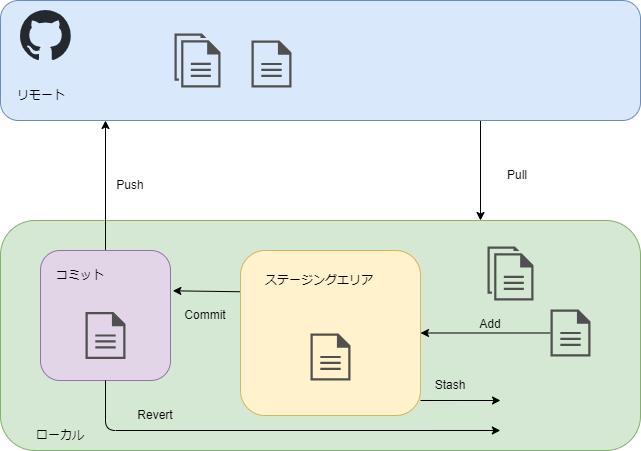

The diagram above was exported from draw.io. Its source (the exported page's mxGraphModel, read from the mxfile embedded in the PNG):
<mxGraphModel dx="917" dy="510" grid="1" gridSize="10" guides="1" tooltips="1" connect="1" arrows="1" fold="1" page="1" pageScale="1" pageWidth="850" pageHeight="1100" math="0" shadow="0">
  <root>
    <mxCell id="0" />
    <mxCell id="1" parent="0" />
    <mxCell id="54" style="edgeStyle=none;html=1;exitX=0.75;exitY=1;exitDx=0;exitDy=0;strokeColor=#000000;fontColor=#000000;startArrow=none;startFill=0;endArrow=classic;endFill=1;entryX=0.75;entryY=0;entryDx=0;entryDy=0;" edge="1" parent="1" source="4" target="5">
      <mxGeometry relative="1" as="geometry" />
    </mxCell>
    <mxCell id="4" value="" style="rounded=1;whiteSpace=wrap;html=1;fillColor=#dae8fc;strokeColor=#6c8ebf;" vertex="1" parent="1">
      <mxGeometry x="120" y="20" width="640" height="120" as="geometry" />
    </mxCell>
    <mxCell id="3" value="" style="shape=image;verticalLabelPosition=bottom;labelBackgroundColor=default;verticalAlign=top;aspect=fixed;imageAspect=0;image=data:image/svg+xml,(base64 omitted: 1312 chars);" vertex="1" parent="1">
      <mxGeometry x="140" y="30" width="51.04" height="50" as="geometry" />
    </mxCell>
    <mxCell id="5" value="" style="rounded=1;whiteSpace=wrap;html=1;fillColor=#d5e8d4;strokeColor=#82b366;" vertex="1" parent="1">
      <mxGeometry x="120" y="240" width="640" height="230" as="geometry" />
    </mxCell>
    <mxCell id="39" style="edgeStyle=none;html=1;exitX=0;exitY=0.25;exitDx=0;exitDy=0;entryX=1.018;entryY=0.31;entryDx=0;entryDy=0;entryPerimeter=0;strokeColor=#000000;fontColor=#000000;" edge="1" parent="1" source="24" target="36">
      <mxGeometry relative="1" as="geometry" />
    </mxCell>
    <mxCell id="48" style="edgeStyle=none;html=1;exitX=1;exitY=0.5;exitDx=0;exitDy=0;strokeColor=#000000;fontColor=#000000;startArrow=classic;startFill=1;endArrow=none;endFill=0;" edge="1" parent="1" source="24" target="33">
      <mxGeometry relative="1" as="geometry" />
    </mxCell>
    <mxCell id="24" value="" style="rounded=1;whiteSpace=wrap;html=1;fillColor=#fff2cc;strokeColor=#d6b656;" vertex="1" parent="1">
      <mxGeometry x="360" y="270" width="180" height="165" as="geometry" />
    </mxCell>
    <mxCell id="27" value="&lt;font color=&quot;#000000&quot;&gt;ローカル&lt;/font&gt;" style="text;html=1;strokeColor=none;fillColor=none;align=center;verticalAlign=middle;whiteSpace=wrap;rounded=0;" vertex="1" parent="1">
      <mxGeometry x="150" y="440" width="60" height="30" as="geometry" />
    </mxCell>
    <mxCell id="28" value="&lt;font color=&quot;#000000&quot;&gt;リモート&lt;/font&gt;" style="text;html=1;strokeColor=none;fillColor=none;align=center;verticalAlign=middle;whiteSpace=wrap;rounded=0;" vertex="1" parent="1">
      <mxGeometry x="131.04" y="100" width="60" height="30" as="geometry" />
    </mxCell>
    <mxCell id="30" value="" style="sketch=0;pointerEvents=1;shadow=0;dashed=0;html=1;strokeColor=none;fillColor=#505050;labelPosition=center;verticalLabelPosition=bottom;verticalAlign=top;outlineConnect=0;align=center;shape=mxgraph.office.concepts.document;fontColor=#000000;" vertex="1" parent="1">
      <mxGeometry x="430.00000000000006" y="353" width="40" height="47" as="geometry" />
    </mxCell>
    <mxCell id="31" value="" style="sketch=0;pointerEvents=1;shadow=0;dashed=0;html=1;strokeColor=none;fillColor=#505050;labelPosition=center;verticalLabelPosition=bottom;verticalAlign=top;outlineConnect=0;align=center;shape=mxgraph.office.concepts.documents;fontColor=#000000;" vertex="1" parent="1">
      <mxGeometry x="294" y="53" width="46" height="54" as="geometry" />
    </mxCell>
    <mxCell id="32" value="" style="sketch=0;pointerEvents=1;shadow=0;dashed=0;html=1;strokeColor=none;fillColor=#505050;labelPosition=center;verticalLabelPosition=bottom;verticalAlign=top;outlineConnect=0;align=center;shape=mxgraph.office.concepts.document;fontColor=#000000;" vertex="1" parent="1">
      <mxGeometry x="371" y="60" width="40" height="47" as="geometry" />
    </mxCell>
    <mxCell id="33" value="" style="sketch=0;pointerEvents=1;shadow=0;dashed=0;html=1;strokeColor=none;fillColor=#505050;labelPosition=center;verticalLabelPosition=bottom;verticalAlign=top;outlineConnect=0;align=center;shape=mxgraph.office.concepts.document;fontColor=#000000;" vertex="1" parent="1">
      <mxGeometry x="670" y="329" width="40" height="47" as="geometry" />
    </mxCell>
    <mxCell id="44" style="edgeStyle=none;html=1;exitX=0.5;exitY=0;exitDx=0;exitDy=0;strokeColor=#000000;fontColor=#000000;" edge="1" parent="1" source="36">
      <mxGeometry relative="1" as="geometry">
        <mxPoint x="225" y="140" as="targetPoint" />
      </mxGeometry>
    </mxCell>
    <mxCell id="36" value="" style="rounded=1;whiteSpace=wrap;html=1;fillColor=#e1d5e7;strokeColor=#9673a6;" vertex="1" parent="1">
      <mxGeometry x="160" y="270" width="130" height="130" as="geometry" />
    </mxCell>
    <mxCell id="37" value="コミット" style="text;html=1;strokeColor=none;fillColor=none;align=center;verticalAlign=middle;whiteSpace=wrap;rounded=0;fontColor=#000000;" vertex="1" parent="1">
      <mxGeometry x="170" y="280" width="60" height="30" as="geometry" />
    </mxCell>
    <mxCell id="34" value="" style="sketch=0;pointerEvents=1;shadow=0;dashed=0;html=1;strokeColor=none;fillColor=#505050;labelPosition=center;verticalLabelPosition=bottom;verticalAlign=top;outlineConnect=0;align=center;shape=mxgraph.office.concepts.documents;fontColor=#000000;" vertex="1" parent="1">
      <mxGeometry x="607" y="266" width="46" height="54" as="geometry" />
    </mxCell>
    <mxCell id="35" value="" style="sketch=0;pointerEvents=1;shadow=0;dashed=0;html=1;strokeColor=none;fillColor=#505050;labelPosition=center;verticalLabelPosition=bottom;verticalAlign=top;outlineConnect=0;align=center;shape=mxgraph.office.concepts.document;fontColor=#000000;" vertex="1" parent="1">
      <mxGeometry x="205" y="331.5" width="40" height="47" as="geometry" />
    </mxCell>
    <mxCell id="25" value="&lt;font color=&quot;#000000&quot;&gt;ステージングエリア&lt;/font&gt;" style="text;html=1;strokeColor=none;fillColor=none;align=center;verticalAlign=middle;whiteSpace=wrap;rounded=0;" vertex="1" parent="1">
      <mxGeometry x="378.96000000000004" y="285" width="120" height="30" as="geometry" />
    </mxCell>
    <mxCell id="40" value="Commit" style="text;html=1;strokeColor=none;fillColor=none;align=center;verticalAlign=middle;whiteSpace=wrap;rounded=0;fontColor=#000000;" vertex="1" parent="1">
      <mxGeometry x="300" y="320" width="50" height="30" as="geometry" />
    </mxCell>
    <mxCell id="43" value="" style="endArrow=classic;html=1;strokeColor=#000000;fontColor=#000000;exitX=0.5;exitY=1;exitDx=0;exitDy=0;entryX=0.781;entryY=0.913;entryDx=0;entryDy=0;entryPerimeter=0;" edge="1" parent="1" source="36" target="5">
      <mxGeometry width="50" height="50" relative="1" as="geometry">
        <mxPoint x="400" y="280" as="sourcePoint" />
        <mxPoint x="450" y="230" as="targetPoint" />
        <Array as="points">
          <mxPoint x="225" y="450" />
        </Array>
      </mxGeometry>
    </mxCell>
    <mxCell id="45" value="Push" style="text;html=1;strokeColor=none;fillColor=none;align=center;verticalAlign=middle;whiteSpace=wrap;rounded=0;fontColor=#000000;" vertex="1" parent="1">
      <mxGeometry x="220" y="190" width="60" height="30" as="geometry" />
    </mxCell>
    <mxCell id="46" value="Revert" style="text;html=1;strokeColor=none;fillColor=none;align=center;verticalAlign=middle;whiteSpace=wrap;rounded=0;fontColor=#000000;" vertex="1" parent="1">
      <mxGeometry x="245" y="420" width="60" height="30" as="geometry" />
    </mxCell>
    <mxCell id="49" value="Add" style="text;html=1;strokeColor=none;fillColor=none;align=center;verticalAlign=middle;whiteSpace=wrap;rounded=0;fontColor=#000000;" vertex="1" parent="1">
      <mxGeometry x="580" y="329" width="60" height="30" as="geometry" />
    </mxCell>
    <mxCell id="52" value="" style="endArrow=classic;html=1;strokeColor=#000000;fontColor=#000000;exitX=1;exitY=0.909;exitDx=0;exitDy=0;exitPerimeter=0;" edge="1" parent="1" source="24">
      <mxGeometry width="50" height="50" relative="1" as="geometry">
        <mxPoint x="570" y="470" as="sourcePoint" />
        <mxPoint x="620" y="420" as="targetPoint" />
      </mxGeometry>
    </mxCell>
    <mxCell id="53" value="Stash" style="text;html=1;strokeColor=none;fillColor=none;align=center;verticalAlign=middle;whiteSpace=wrap;rounded=0;fontColor=#000000;" vertex="1" parent="1">
      <mxGeometry x="540" y="390" width="60" height="30" as="geometry" />
    </mxCell>
    <mxCell id="55" value="Pull" style="text;html=1;strokeColor=none;fillColor=none;align=center;verticalAlign=middle;whiteSpace=wrap;rounded=0;fontColor=#000000;" vertex="1" parent="1">
      <mxGeometry x="607" y="180" width="60" height="30" as="geometry" />
    </mxCell>
  </root>
</mxGraphModel>